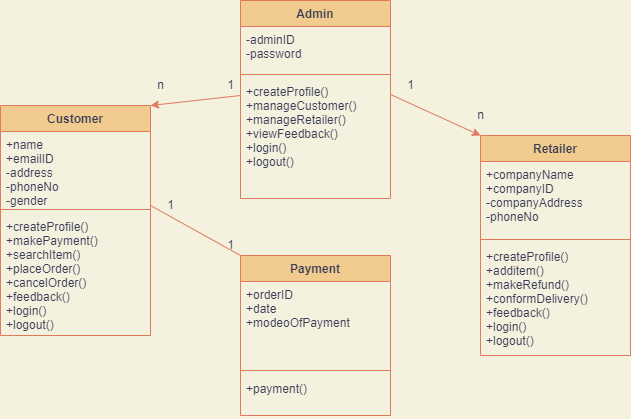

The diagram above was exported from draw.io. Its source (the exported page's mxGraphModel, read from the mxfile embedded in the PNG):
<mxGraphModel dx="782" dy="460" grid="1" gridSize="10" guides="1" tooltips="1" connect="1" arrows="1" fold="1" page="1" pageScale="1" pageWidth="827" pageHeight="1169" background="#F4F1DE" math="0" shadow="0">
  <root>
    <mxCell id="0" />
    <mxCell id="1" parent="0" />
    <mxCell id="qC53suKugcpvpbmz2THS-2" value="Admin" style="swimlane;fontStyle=1;align=center;verticalAlign=top;childLayout=stackLayout;horizontal=1;startSize=26;horizontalStack=0;resizeParent=1;resizeParentMax=0;resizeLast=0;collapsible=1;marginBottom=0;fillColor=#F2CC8F;strokeColor=#E07A5F;fontColor=#393C56;" parent="1" vertex="1">
      <mxGeometry x="320" y="585" width="150" height="198" as="geometry" />
    </mxCell>
    <mxCell id="qC53suKugcpvpbmz2THS-3" value="-adminID&#10;-password&#10;" style="text;strokeColor=none;fillColor=none;align=left;verticalAlign=top;spacingLeft=4;spacingRight=4;overflow=hidden;rotatable=0;points=[[0,0.5],[1,0.5]];portConstraint=eastwest;fontColor=#393C56;" parent="qC53suKugcpvpbmz2THS-2" vertex="1">
      <mxGeometry y="26" width="150" height="44" as="geometry" />
    </mxCell>
    <mxCell id="qC53suKugcpvpbmz2THS-4" value="" style="line;strokeWidth=1;fillColor=none;align=left;verticalAlign=middle;spacingTop=-1;spacingLeft=3;spacingRight=3;rotatable=0;labelPosition=right;points=[];portConstraint=eastwest;strokeColor=#E07A5F;fontColor=#393C56;labelBackgroundColor=#F4F1DE;" parent="qC53suKugcpvpbmz2THS-2" vertex="1">
      <mxGeometry y="70" width="150" height="8" as="geometry" />
    </mxCell>
    <mxCell id="qC53suKugcpvpbmz2THS-5" value="+createProfile()&#10;+manageCustomer()&#10;+manageRetailer()&#10;+viewFeedback()&#10;+login()&#10;+logout()&#10;&#10;" style="text;strokeColor=none;fillColor=none;align=left;verticalAlign=top;spacingLeft=4;spacingRight=4;overflow=hidden;rotatable=0;points=[[0,0.5],[1,0.5]];portConstraint=eastwest;fontColor=#393C56;" parent="qC53suKugcpvpbmz2THS-2" vertex="1">
      <mxGeometry y="78" width="150" height="120" as="geometry" />
    </mxCell>
    <mxCell id="qC53suKugcpvpbmz2THS-6" value="Customer" style="swimlane;fontStyle=1;align=center;verticalAlign=top;childLayout=stackLayout;horizontal=1;startSize=26;horizontalStack=0;resizeParent=1;resizeParentMax=0;resizeLast=0;collapsible=1;marginBottom=0;fillColor=#F2CC8F;strokeColor=#E07A5F;fontColor=#393C56;" parent="1" vertex="1">
      <mxGeometry x="80" y="690" width="150" height="230" as="geometry" />
    </mxCell>
    <mxCell id="qC53suKugcpvpbmz2THS-7" value="+name&#10;+emailID&#10;-address&#10;-phoneNo&#10;-gender " style="text;strokeColor=none;fillColor=none;align=left;verticalAlign=top;spacingLeft=4;spacingRight=4;overflow=hidden;rotatable=0;points=[[0,0.5],[1,0.5]];portConstraint=eastwest;fontColor=#393C56;" parent="qC53suKugcpvpbmz2THS-6" vertex="1">
      <mxGeometry y="26" width="150" height="74" as="geometry" />
    </mxCell>
    <mxCell id="qC53suKugcpvpbmz2THS-8" value="" style="line;strokeWidth=1;fillColor=none;align=left;verticalAlign=middle;spacingTop=-1;spacingLeft=3;spacingRight=3;rotatable=0;labelPosition=right;points=[];portConstraint=eastwest;strokeColor=#E07A5F;fontColor=#393C56;labelBackgroundColor=#F4F1DE;" parent="qC53suKugcpvpbmz2THS-6" vertex="1">
      <mxGeometry y="100" width="150" height="8" as="geometry" />
    </mxCell>
    <mxCell id="qC53suKugcpvpbmz2THS-9" value="+createProfile()&#10;+makePayment()&#10;+searchItem()&#10;+placeOrder()&#10;+cancelOrder()&#10;+feedback()&#10;+login()&#10;+logout()&#10;&#10;" style="text;strokeColor=none;fillColor=none;align=left;verticalAlign=top;spacingLeft=4;spacingRight=4;overflow=hidden;rotatable=0;points=[[0,0.5],[1,0.5]];portConstraint=eastwest;fontColor=#393C56;" parent="qC53suKugcpvpbmz2THS-6" vertex="1">
      <mxGeometry y="108" width="150" height="122" as="geometry" />
    </mxCell>
    <mxCell id="qC53suKugcpvpbmz2THS-10" value="Retailer" style="swimlane;fontStyle=1;align=center;verticalAlign=top;childLayout=stackLayout;horizontal=1;startSize=26;horizontalStack=0;resizeParent=1;resizeParentMax=0;resizeLast=0;collapsible=1;marginBottom=0;fillColor=#F2CC8F;strokeColor=#E07A5F;fontColor=#393C56;" parent="1" vertex="1">
      <mxGeometry x="560" y="720" width="150" height="220" as="geometry" />
    </mxCell>
    <mxCell id="qC53suKugcpvpbmz2THS-11" value="+companyName&#10;+companyID&#10;-companyAddress&#10;-phoneNo" style="text;strokeColor=none;fillColor=none;align=left;verticalAlign=top;spacingLeft=4;spacingRight=4;overflow=hidden;rotatable=0;points=[[0,0.5],[1,0.5]];portConstraint=eastwest;fontColor=#393C56;" parent="qC53suKugcpvpbmz2THS-10" vertex="1">
      <mxGeometry y="26" width="150" height="74" as="geometry" />
    </mxCell>
    <mxCell id="qC53suKugcpvpbmz2THS-12" value="" style="line;strokeWidth=1;fillColor=none;align=left;verticalAlign=middle;spacingTop=-1;spacingLeft=3;spacingRight=3;rotatable=0;labelPosition=right;points=[];portConstraint=eastwest;strokeColor=#E07A5F;fontColor=#393C56;labelBackgroundColor=#F4F1DE;" parent="qC53suKugcpvpbmz2THS-10" vertex="1">
      <mxGeometry y="100" width="150" height="8" as="geometry" />
    </mxCell>
    <mxCell id="qC53suKugcpvpbmz2THS-13" value="+createProfile()&#10;+additem()&#10;+makeRefund()&#10;+conformDelivery()&#10;+feedback()&#10;+login()&#10;+logout()&#10;&#10;" style="text;strokeColor=none;fillColor=none;align=left;verticalAlign=top;spacingLeft=4;spacingRight=4;overflow=hidden;rotatable=0;points=[[0,0.5],[1,0.5]];portConstraint=eastwest;fontColor=#393C56;" parent="qC53suKugcpvpbmz2THS-10" vertex="1">
      <mxGeometry y="108" width="150" height="112" as="geometry" />
    </mxCell>
    <mxCell id="qC53suKugcpvpbmz2THS-14" value="Payment" style="swimlane;fontStyle=1;align=center;verticalAlign=top;childLayout=stackLayout;horizontal=1;startSize=26;horizontalStack=0;resizeParent=1;resizeParentMax=0;resizeLast=0;collapsible=1;marginBottom=0;fillColor=#F2CC8F;strokeColor=#E07A5F;fontColor=#393C56;" parent="1" vertex="1">
      <mxGeometry x="320" y="840" width="150" height="160" as="geometry" />
    </mxCell>
    <mxCell id="qC53suKugcpvpbmz2THS-15" value="+orderID&#10;+date&#10;+modeoOfPayment" style="text;strokeColor=none;fillColor=none;align=left;verticalAlign=top;spacingLeft=4;spacingRight=4;overflow=hidden;rotatable=0;points=[[0,0.5],[1,0.5]];portConstraint=eastwest;fontColor=#393C56;" parent="qC53suKugcpvpbmz2THS-14" vertex="1">
      <mxGeometry y="26" width="150" height="84" as="geometry" />
    </mxCell>
    <mxCell id="qC53suKugcpvpbmz2THS-16" value="" style="line;strokeWidth=1;fillColor=none;align=left;verticalAlign=middle;spacingTop=-1;spacingLeft=3;spacingRight=3;rotatable=0;labelPosition=right;points=[];portConstraint=eastwest;strokeColor=#E07A5F;fontColor=#393C56;labelBackgroundColor=#F4F1DE;" parent="qC53suKugcpvpbmz2THS-14" vertex="1">
      <mxGeometry y="110" width="150" height="10" as="geometry" />
    </mxCell>
    <mxCell id="qC53suKugcpvpbmz2THS-17" value="+payment()" style="text;strokeColor=none;fillColor=none;align=left;verticalAlign=top;spacingLeft=4;spacingRight=4;overflow=hidden;rotatable=0;points=[[0,0.5],[1,0.5]];portConstraint=eastwest;fontColor=#393C56;" parent="qC53suKugcpvpbmz2THS-14" vertex="1">
      <mxGeometry y="120" width="150" height="40" as="geometry" />
    </mxCell>
    <mxCell id="qC53suKugcpvpbmz2THS-18" value="" style="endArrow=classic;html=1;rounded=0;entryX=1;entryY=0;entryDx=0;entryDy=0;strokeColor=#E07A5F;fontColor=#393C56;labelBackgroundColor=#F4F1DE;" parent="1" target="qC53suKugcpvpbmz2THS-6" edge="1">
      <mxGeometry width="50" height="50" relative="1" as="geometry">
        <mxPoint x="320" y="680" as="sourcePoint" />
        <mxPoint x="430" y="780" as="targetPoint" />
      </mxGeometry>
    </mxCell>
    <mxCell id="qC53suKugcpvpbmz2THS-19" value="" style="endArrow=classic;html=1;rounded=0;entryX=0;entryY=0;entryDx=0;entryDy=0;strokeColor=#E07A5F;fontColor=#393C56;labelBackgroundColor=#F4F1DE;" parent="1" target="qC53suKugcpvpbmz2THS-10" edge="1">
      <mxGeometry width="50" height="50" relative="1" as="geometry">
        <mxPoint x="470" y="679" as="sourcePoint" />
        <mxPoint x="240" y="730" as="targetPoint" />
      </mxGeometry>
    </mxCell>
    <mxCell id="qC53suKugcpvpbmz2THS-24" value="1" style="text;html=1;align=center;verticalAlign=middle;resizable=0;points=[];autosize=1;strokeColor=none;fillColor=none;fontColor=#393C56;" parent="1" vertex="1">
      <mxGeometry x="300" y="820" width="20" height="20" as="geometry" />
    </mxCell>
    <mxCell id="qC53suKugcpvpbmz2THS-25" value="1" style="text;html=1;align=center;verticalAlign=middle;resizable=0;points=[];autosize=1;strokeColor=none;fillColor=none;fontColor=#393C56;" parent="1" vertex="1">
      <mxGeometry x="240" y="780" width="20" height="20" as="geometry" />
    </mxCell>
    <mxCell id="qC53suKugcpvpbmz2THS-27" value="1" style="text;html=1;align=center;verticalAlign=middle;resizable=0;points=[];autosize=1;strokeColor=none;fillColor=none;fontColor=#393C56;" parent="1" vertex="1">
      <mxGeometry x="480" y="660" width="20" height="20" as="geometry" />
    </mxCell>
    <mxCell id="qC53suKugcpvpbmz2THS-28" value="n" style="text;html=1;align=center;verticalAlign=middle;resizable=0;points=[];autosize=1;strokeColor=none;fillColor=none;fontColor=#393C56;" parent="1" vertex="1">
      <mxGeometry x="550" y="690" width="20" height="20" as="geometry" />
    </mxCell>
    <mxCell id="qC53suKugcpvpbmz2THS-29" value="1" style="text;html=1;align=center;verticalAlign=middle;resizable=0;points=[];autosize=1;strokeColor=none;fillColor=none;fontColor=#393C56;" parent="1" vertex="1">
      <mxGeometry x="300" y="660" width="20" height="20" as="geometry" />
    </mxCell>
    <mxCell id="qC53suKugcpvpbmz2THS-34" value="" style="endArrow=none;html=1;rounded=0;exitX=1;exitY=0;exitDx=0;exitDy=0;exitPerimeter=0;labelBackgroundColor=#F4F1DE;strokeColor=#E07A5F;fontColor=#393C56;" parent="1" source="qC53suKugcpvpbmz2THS-8" edge="1">
      <mxGeometry width="50" height="50" relative="1" as="geometry">
        <mxPoint x="240" y="870" as="sourcePoint" />
        <mxPoint x="320" y="840" as="targetPoint" />
      </mxGeometry>
    </mxCell>
    <mxCell id="sN5Uf7hW5Z1-VkNj9ghJ-1" value="n" style="text;html=1;align=center;verticalAlign=middle;resizable=0;points=[];autosize=1;strokeColor=none;fillColor=none;fontColor=#393C56;" vertex="1" parent="1">
      <mxGeometry x="230" y="660" width="20" height="20" as="geometry" />
    </mxCell>
  </root>
</mxGraphModel>